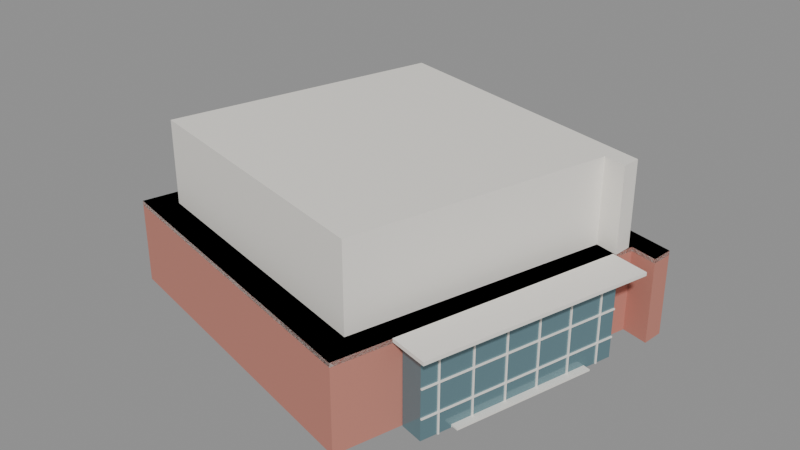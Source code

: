 # Source: communal.blend  (saved by Blender 5.2.45; exported with 4.5.12 LTS)
import bpy
from mathutils import Matrix  # noqa: F401  (used for matrix-valued properties, if any)

bpy.ops.wm.read_factory_settings(use_empty=True)
scene = bpy.context.scene
scene.name = 'Scene'

# ---- materials (node trees are filled in below, after node groups)
mat_com_brick = bpy.data.materials.new('COM_brick')
mat_com_brick.diffuse_color = (0.56, 0.22, 0.17, 1.0)
mat_com_white = bpy.data.materials.new('COM_white')
mat_com_white.diffuse_color = (0.9, 0.87, 0.81, 1.0)
mat_com_glass = bpy.data.materials.new('COM_glass')
mat_com_glass.diffuse_color = (0.16, 0.28, 0.32, 1.0)

# ---- material node trees
mat_com_brick.use_nodes = True; mat_com_brick.node_tree.nodes.clear()
_N = mat_com_brick.node_tree.nodes; _L = mat_com_brick.node_tree.links
n0 = _N.new('ShaderNodeBsdfPrincipled'); n0.name = 'Principled BSDF'; n0.location = (-200, 100)
n0.inputs[0].default_value = (0.56, 0.22, 0.17, 1.0)
n0.inputs[2].default_value = 0.8
n0.inputs[10].default_value = 0.005
n1 = _N.new('ShaderNodeOutputMaterial'); n1.name = 'Material Output'; n1.location = (200, 100)
_L.new(n0.outputs[0], n1.inputs[0])
n1.is_active_output = True
mat_com_white.use_nodes = True; mat_com_white.node_tree.nodes.clear()
_N = mat_com_white.node_tree.nodes; _L = mat_com_white.node_tree.links
n0 = _N.new('ShaderNodeBsdfPrincipled'); n0.name = 'Principled BSDF'; n0.location = (-200, 100)
n0.inputs[0].default_value = (0.9, 0.87, 0.81, 1.0)
n0.inputs[2].default_value = 0.6
n0.inputs[10].default_value = 0.005
n1 = _N.new('ShaderNodeOutputMaterial'); n1.name = 'Material Output'; n1.location = (200, 100)
_L.new(n0.outputs[0], n1.inputs[0])
n1.is_active_output = True
mat_com_glass.use_nodes = True; mat_com_glass.node_tree.nodes.clear()
_N = mat_com_glass.node_tree.nodes; _L = mat_com_glass.node_tree.links
n0 = _N.new('ShaderNodeBsdfPrincipled'); n0.name = 'Principled BSDF'; n0.location = (-200, 100)
n0.inputs[0].default_value = (0.16, 0.28, 0.32, 1.0)
n0.inputs[1].default_value = 0.35
n0.inputs[2].default_value = 0.12
n0.inputs[10].default_value = 0.005
n1 = _N.new('ShaderNodeOutputMaterial'); n1.name = 'Material Output'; n1.location = (200, 100)
_L.new(n0.outputs[0], n1.inputs[0])
n1.is_active_output = True

# ---- meshes
me_com_lower = bpy.data.meshes.new('COM_lower')
me_com_lower.from_pydata([(-24.16, -13.94, 0.0), (13.67, -24.02, 0.0), (23.18, 11.37, 0.0), (26.29, 10.51, 0.0), (26.52, 13.12, 0.0), (-13.82, 23.92, 0.0), (-24.16, -13.94, 10.0), (13.67, -24.02, 10.0), (23.18, 11.37, 10.0), (26.29, 10.51, 10.0), (26.52, 13.12, 10.0), (-13.82, 23.92, 10.0)], [], [(0, 1, 7, 6), (1, 2, 8, 7), (2, 3, 9, 8), (3, 4, 10, 9), (4, 5, 11, 10), (5, 0, 6, 11), (6, 7, 8, 9, 10, 11), (5, 4, 3, 2, 1, 0)])
me_com_lower.materials.append(mat_com_brick)
me_com_lower.update()
me_com_upper = bpy.data.meshes.new('COM_upper')
me_com_upper.from_pydata([(-20.61, -11.72, 10.0), (11.92, -20.18, 10.0), (20.1, 9.543, 10.0), (22.77, 8.82, 10.0), (22.97, 11.01, 10.0), (-11.72, 20.08, 10.0), (-20.61, -11.72, 19.2), (11.92, -20.18, 19.2), (20.1, 9.543, 19.2), (22.77, 8.82, 19.2), (22.97, 11.01, 19.2), (-11.72, 20.08, 19.2)], [], [(0, 1, 7, 6), (1, 2, 8, 7), (2, 3, 9, 8), (3, 4, 10, 9), (4, 5, 11, 10), (5, 0, 6, 11), (6, 7, 8, 9, 10, 11), (5, 4, 3, 2, 1, 0)])
me_com_upper.materials.append(mat_com_white)
me_com_upper.update()
me_com_terrace_edge = bpy.data.meshes.new('COM_terrace_edge')
me_com_terrace_edge.from_pydata([(-24.16, -13.94, 9.5), (13.67, -24.02, 9.5), (23.18, 11.37, 9.5), (26.29, 10.51, 9.5), (26.52, 13.12, 9.5), (-13.82, 23.92, 9.5), (-24.16, -13.94, 10.0), (13.67, -24.02, 10.0), (23.18, 11.37, 10.0), (26.29, 10.51, 10.0), (26.52, 13.12, 10.0), (-13.82, 23.92, 10.0)], [], [(0, 1, 7, 6), (1, 2, 8, 7), (2, 3, 9, 8), (3, 4, 10, 9), (4, 5, 11, 10), (5, 0, 6, 11), (6, 7, 8, 9, 10, 11), (5, 4, 3, 2, 1, 0)])
me_com_terrace_edge.materials.append(mat_com_white)
me_com_terrace_edge.update()
me_com_roof_edge = bpy.data.meshes.new('COM_roof_edge')
me_com_roof_edge.from_pydata([(-20.61, -11.72, 19.2), (11.92, -20.18, 19.2), (20.1, 9.543, 19.2), (22.77, 8.82, 19.2), (22.97, 11.01, 19.2), (-11.72, 20.08, 19.2), (-20.61, -11.72, 19.9), (11.92, -20.18, 19.9), (20.1, 9.543, 19.9), (22.77, 8.82, 19.9), (22.97, 11.01, 19.9), (-11.72, 20.08, 19.9)], [], [(0, 1, 7, 6), (1, 2, 8, 7), (2, 3, 9, 8), (3, 4, 10, 9), (4, 5, 11, 10), (5, 0, 6, 11), (6, 7, 8, 9, 10, 11), (5, 4, 3, 2, 1, 0)])
me_com_roof_edge.materials.append(mat_com_white)
me_com_roof_edge.update()
me_cube = bpy.data.meshes.new('Cube')
me_cube.from_pydata([(-0.5, -0.5, -0.5), (-0.5, -0.5, 0.5), (-0.5, 0.5, -0.5), (-0.5, 0.5, 0.5), (0.5, -0.5, -0.5), (0.5, -0.5, 0.5), (0.5, 0.5, -0.5), (0.5, 0.5, 0.5)], [], [(0, 1, 3, 2), (2, 3, 7, 6), (6, 7, 5, 4), (4, 5, 1, 0), (2, 6, 4, 0), (7, 3, 1, 5)])
_uv = me_cube.uv_layers.new(name='UVMap')
_uv.uv.foreach_set('vector', [0.375, 0.0, 0.625, 0.0, 0.625, 0.25, 0.375, 0.25, 0.375, 0.25, 0.625, 0.25, 0.625, 0.5, 0.375, 0.5, 0.375, 0.5, 0.625, 0.5, 0.625, 0.75, 0.375, 0.75, 0.375, 0.75, 0.625, 0.75, 0.625, 1.0, 0.375, 1.0, 0.125, 0.5, 0.375, 0.5, 0.375, 0.75, 0.125, 0.75, 0.625, 0.5, 0.875, 0.5, 0.875, 0.75, 0.625, 0.75])
me_cube.materials.append(mat_com_glass)
me_cube.update()
me_cube_001 = bpy.data.meshes.new('Cube.001')
me_cube_001.from_pydata([(-0.5, -0.5, -0.5), (-0.5, -0.5, 0.5), (-0.5, 0.5, -0.5), (-0.5, 0.5, 0.5), (0.5, -0.5, -0.5), (0.5, -0.5, 0.5), (0.5, 0.5, -0.5), (0.5, 0.5, 0.5)], [], [(0, 1, 3, 2), (2, 3, 7, 6), (6, 7, 5, 4), (4, 5, 1, 0), (2, 6, 4, 0), (7, 3, 1, 5)])
_uv = me_cube_001.uv_layers.new(name='UVMap')
_uv.uv.foreach_set('vector', [0.375, 0.0, 0.625, 0.0, 0.625, 0.25, 0.375, 0.25, 0.375, 0.25, 0.625, 0.25, 0.625, 0.5, 0.375, 0.5, 0.375, 0.5, 0.625, 0.5, 0.625, 0.75, 0.375, 0.75, 0.375, 0.75, 0.625, 0.75, 0.625, 1.0, 0.375, 1.0, 0.125, 0.5, 0.375, 0.5, 0.375, 0.75, 0.125, 0.75, 0.625, 0.5, 0.875, 0.5, 0.875, 0.75, 0.625, 0.75])
me_cube_001.materials.append(mat_com_white)
me_cube_001.update()
me_cube_002 = bpy.data.meshes.new('Cube.002')
me_cube_002.from_pydata([(-0.5, -0.5, -0.5), (-0.5, -0.5, 0.5), (-0.5, 0.5, -0.5), (-0.5, 0.5, 0.5), (0.5, -0.5, -0.5), (0.5, -0.5, 0.5), (0.5, 0.5, -0.5), (0.5, 0.5, 0.5)], [], [(0, 1, 3, 2), (2, 3, 7, 6), (6, 7, 5, 4), (4, 5, 1, 0), (2, 6, 4, 0), (7, 3, 1, 5)])
_uv = me_cube_002.uv_layers.new(name='UVMap')
_uv.uv.foreach_set('vector', [0.375, 0.0, 0.625, 0.0, 0.625, 0.25, 0.375, 0.25, 0.375, 0.25, 0.625, 0.25, 0.625, 0.5, 0.375, 0.5, 0.375, 0.5, 0.625, 0.5, 0.625, 0.75, 0.375, 0.75, 0.375, 0.75, 0.625, 0.75, 0.625, 1.0, 0.375, 1.0, 0.125, 0.5, 0.375, 0.5, 0.375, 0.75, 0.125, 0.75, 0.625, 0.5, 0.875, 0.5, 0.875, 0.75, 0.625, 0.75])
me_cube_002.materials.append(mat_com_white)
me_cube_002.update()
me_cube_003 = bpy.data.meshes.new('Cube.003')
me_cube_003.from_pydata([(-0.5, -0.5, -0.5), (-0.5, -0.5, 0.5), (-0.5, 0.5, -0.5), (-0.5, 0.5, 0.5), (0.5, -0.5, -0.5), (0.5, -0.5, 0.5), (0.5, 0.5, -0.5), (0.5, 0.5, 0.5)], [], [(0, 1, 3, 2), (2, 3, 7, 6), (6, 7, 5, 4), (4, 5, 1, 0), (2, 6, 4, 0), (7, 3, 1, 5)])
_uv = me_cube_003.uv_layers.new(name='UVMap')
_uv.uv.foreach_set('vector', [0.375, 0.0, 0.625, 0.0, 0.625, 0.25, 0.375, 0.25, 0.375, 0.25, 0.625, 0.25, 0.625, 0.5, 0.375, 0.5, 0.375, 0.5, 0.625, 0.5, 0.625, 0.75, 0.375, 0.75, 0.375, 0.75, 0.625, 0.75, 0.625, 1.0, 0.375, 1.0, 0.125, 0.5, 0.375, 0.5, 0.375, 0.75, 0.125, 0.75, 0.625, 0.5, 0.875, 0.5, 0.875, 0.75, 0.625, 0.75])
me_cube_003.materials.append(mat_com_white)
me_cube_003.update()
me_cube_004 = bpy.data.meshes.new('Cube.004')
me_cube_004.from_pydata([(-0.5, -0.5, -0.5), (-0.5, -0.5, 0.5), (-0.5, 0.5, -0.5), (-0.5, 0.5, 0.5), (0.5, -0.5, -0.5), (0.5, -0.5, 0.5), (0.5, 0.5, -0.5), (0.5, 0.5, 0.5)], [], [(0, 1, 3, 2), (2, 3, 7, 6), (6, 7, 5, 4), (4, 5, 1, 0), (2, 6, 4, 0), (7, 3, 1, 5)])
_uv = me_cube_004.uv_layers.new(name='UVMap')
_uv.uv.foreach_set('vector', [0.375, 0.0, 0.625, 0.0, 0.625, 0.25, 0.375, 0.25, 0.375, 0.25, 0.625, 0.25, 0.625, 0.5, 0.375, 0.5, 0.375, 0.5, 0.625, 0.5, 0.625, 0.75, 0.375, 0.75, 0.375, 0.75, 0.625, 0.75, 0.625, 1.0, 0.375, 1.0, 0.125, 0.5, 0.375, 0.5, 0.375, 0.75, 0.125, 0.75, 0.625, 0.5, 0.875, 0.5, 0.875, 0.75, 0.625, 0.75])
me_cube_004.materials.append(mat_com_white)
me_cube_004.update()
me_cube_005 = bpy.data.meshes.new('Cube.005')
me_cube_005.from_pydata([(-0.5, -0.5, -0.5), (-0.5, -0.5, 0.5), (-0.5, 0.5, -0.5), (-0.5, 0.5, 0.5), (0.5, -0.5, -0.5), (0.5, -0.5, 0.5), (0.5, 0.5, -0.5), (0.5, 0.5, 0.5)], [], [(0, 1, 3, 2), (2, 3, 7, 6), (6, 7, 5, 4), (4, 5, 1, 0), (2, 6, 4, 0), (7, 3, 1, 5)])
_uv = me_cube_005.uv_layers.new(name='UVMap')
_uv.uv.foreach_set('vector', [0.375, 0.0, 0.625, 0.0, 0.625, 0.25, 0.375, 0.25, 0.375, 0.25, 0.625, 0.25, 0.625, 0.5, 0.375, 0.5, 0.375, 0.5, 0.625, 0.5, 0.625, 0.75, 0.375, 0.75, 0.375, 0.75, 0.625, 0.75, 0.625, 1.0, 0.375, 1.0, 0.125, 0.5, 0.375, 0.5, 0.375, 0.75, 0.125, 0.75, 0.625, 0.5, 0.875, 0.5, 0.875, 0.75, 0.625, 0.75])
me_cube_005.materials.append(mat_com_white)
me_cube_005.update()
me_cube_006 = bpy.data.meshes.new('Cube.006')
me_cube_006.from_pydata([(-0.5, -0.5, -0.5), (-0.5, -0.5, 0.5), (-0.5, 0.5, -0.5), (-0.5, 0.5, 0.5), (0.5, -0.5, -0.5), (0.5, -0.5, 0.5), (0.5, 0.5, -0.5), (0.5, 0.5, 0.5)], [], [(0, 1, 3, 2), (2, 3, 7, 6), (6, 7, 5, 4), (4, 5, 1, 0), (2, 6, 4, 0), (7, 3, 1, 5)])
_uv = me_cube_006.uv_layers.new(name='UVMap')
_uv.uv.foreach_set('vector', [0.375, 0.0, 0.625, 0.0, 0.625, 0.25, 0.375, 0.25, 0.375, 0.25, 0.625, 0.25, 0.625, 0.5, 0.375, 0.5, 0.375, 0.5, 0.625, 0.5, 0.625, 0.75, 0.375, 0.75, 0.375, 0.75, 0.625, 0.75, 0.625, 1.0, 0.375, 1.0, 0.125, 0.5, 0.375, 0.5, 0.375, 0.75, 0.125, 0.75, 0.625, 0.5, 0.875, 0.5, 0.875, 0.75, 0.625, 0.75])
me_cube_006.materials.append(mat_com_white)
me_cube_006.update()
me_cube_007 = bpy.data.meshes.new('Cube.007')
me_cube_007.from_pydata([(-0.5, -0.5, -0.5), (-0.5, -0.5, 0.5), (-0.5, 0.5, -0.5), (-0.5, 0.5, 0.5), (0.5, -0.5, -0.5), (0.5, -0.5, 0.5), (0.5, 0.5, -0.5), (0.5, 0.5, 0.5)], [], [(0, 1, 3, 2), (2, 3, 7, 6), (6, 7, 5, 4), (4, 5, 1, 0), (2, 6, 4, 0), (7, 3, 1, 5)])
_uv = me_cube_007.uv_layers.new(name='UVMap')
_uv.uv.foreach_set('vector', [0.375, 0.0, 0.625, 0.0, 0.625, 0.25, 0.375, 0.25, 0.375, 0.25, 0.625, 0.25, 0.625, 0.5, 0.375, 0.5, 0.375, 0.5, 0.625, 0.5, 0.625, 0.75, 0.375, 0.75, 0.375, 0.75, 0.625, 0.75, 0.625, 1.0, 0.375, 1.0, 0.125, 0.5, 0.375, 0.5, 0.375, 0.75, 0.125, 0.75, 0.625, 0.5, 0.875, 0.5, 0.875, 0.75, 0.625, 0.75])
me_cube_007.materials.append(mat_com_white)
me_cube_007.update()
me_cube_008 = bpy.data.meshes.new('Cube.008')
me_cube_008.from_pydata([(-0.5, -0.5, -0.5), (-0.5, -0.5, 0.5), (-0.5, 0.5, -0.5), (-0.5, 0.5, 0.5), (0.5, -0.5, -0.5), (0.5, -0.5, 0.5), (0.5, 0.5, -0.5), (0.5, 0.5, 0.5)], [], [(0, 1, 3, 2), (2, 3, 7, 6), (6, 7, 5, 4), (4, 5, 1, 0), (2, 6, 4, 0), (7, 3, 1, 5)])
_uv = me_cube_008.uv_layers.new(name='UVMap')
_uv.uv.foreach_set('vector', [0.375, 0.0, 0.625, 0.0, 0.625, 0.25, 0.375, 0.25, 0.375, 0.25, 0.625, 0.25, 0.625, 0.5, 0.375, 0.5, 0.375, 0.5, 0.625, 0.5, 0.625, 0.75, 0.375, 0.75, 0.375, 0.75, 0.625, 0.75, 0.625, 1.0, 0.375, 1.0, 0.125, 0.5, 0.375, 0.5, 0.375, 0.75, 0.125, 0.75, 0.625, 0.5, 0.875, 0.5, 0.875, 0.75, 0.625, 0.75])
me_cube_008.materials.append(mat_com_white)
me_cube_008.update()
me_cube_009 = bpy.data.meshes.new('Cube.009')
me_cube_009.from_pydata([(-0.5, -0.5, -0.5), (-0.5, -0.5, 0.5), (-0.5, 0.5, -0.5), (-0.5, 0.5, 0.5), (0.5, -0.5, -0.5), (0.5, -0.5, 0.5), (0.5, 0.5, -0.5), (0.5, 0.5, 0.5)], [], [(0, 1, 3, 2), (2, 3, 7, 6), (6, 7, 5, 4), (4, 5, 1, 0), (2, 6, 4, 0), (7, 3, 1, 5)])
_uv = me_cube_009.uv_layers.new(name='UVMap')
_uv.uv.foreach_set('vector', [0.375, 0.0, 0.625, 0.0, 0.625, 0.25, 0.375, 0.25, 0.375, 0.25, 0.625, 0.25, 0.625, 0.5, 0.375, 0.5, 0.375, 0.5, 0.625, 0.5, 0.625, 0.75, 0.375, 0.75, 0.375, 0.75, 0.625, 0.75, 0.625, 1.0, 0.375, 1.0, 0.125, 0.5, 0.375, 0.5, 0.375, 0.75, 0.125, 0.75, 0.625, 0.5, 0.875, 0.5, 0.875, 0.75, 0.625, 0.75])
me_cube_009.materials.append(mat_com_white)
me_cube_009.update()
me_cube_010 = bpy.data.meshes.new('Cube.010')
me_cube_010.from_pydata([(-0.5, -0.5, -0.5), (-0.5, -0.5, 0.5), (-0.5, 0.5, -0.5), (-0.5, 0.5, 0.5), (0.5, -0.5, -0.5), (0.5, -0.5, 0.5), (0.5, 0.5, -0.5), (0.5, 0.5, 0.5)], [], [(0, 1, 3, 2), (2, 3, 7, 6), (6, 7, 5, 4), (4, 5, 1, 0), (2, 6, 4, 0), (7, 3, 1, 5)])
_uv = me_cube_010.uv_layers.new(name='UVMap')
_uv.uv.foreach_set('vector', [0.375, 0.0, 0.625, 0.0, 0.625, 0.25, 0.375, 0.25, 0.375, 0.25, 0.625, 0.25, 0.625, 0.5, 0.375, 0.5, 0.375, 0.5, 0.625, 0.5, 0.625, 0.75, 0.375, 0.75, 0.375, 0.75, 0.625, 0.75, 0.625, 1.0, 0.375, 1.0, 0.125, 0.5, 0.375, 0.5, 0.375, 0.75, 0.125, 0.75, 0.625, 0.5, 0.875, 0.5, 0.875, 0.75, 0.625, 0.75])
me_cube_010.materials.append(mat_com_white)
me_cube_010.update()
me_cube_011 = bpy.data.meshes.new('Cube.011')
me_cube_011.from_pydata([(-0.5, -0.5, -0.5), (-0.5, -0.5, 0.5), (-0.5, 0.5, -0.5), (-0.5, 0.5, 0.5), (0.5, -0.5, -0.5), (0.5, -0.5, 0.5), (0.5, 0.5, -0.5), (0.5, 0.5, 0.5)], [], [(0, 1, 3, 2), (2, 3, 7, 6), (6, 7, 5, 4), (4, 5, 1, 0), (2, 6, 4, 0), (7, 3, 1, 5)])
_uv = me_cube_011.uv_layers.new(name='UVMap')
_uv.uv.foreach_set('vector', [0.375, 0.0, 0.625, 0.0, 0.625, 0.25, 0.375, 0.25, 0.375, 0.25, 0.625, 0.25, 0.625, 0.5, 0.375, 0.5, 0.375, 0.5, 0.625, 0.5, 0.625, 0.75, 0.375, 0.75, 0.375, 0.75, 0.625, 0.75, 0.625, 1.0, 0.375, 1.0, 0.125, 0.5, 0.375, 0.5, 0.375, 0.75, 0.125, 0.75, 0.625, 0.5, 0.875, 0.5, 0.875, 0.75, 0.625, 0.75])
me_cube_011.materials.append(mat_com_white)
me_cube_011.update()
me_cube_012 = bpy.data.meshes.new('Cube.012')
me_cube_012.from_pydata([(-0.5, -0.5, -0.5), (-0.5, -0.5, 0.5), (-0.5, 0.5, -0.5), (-0.5, 0.5, 0.5), (0.5, -0.5, -0.5), (0.5, -0.5, 0.5), (0.5, 0.5, -0.5), (0.5, 0.5, 0.5)], [], [(0, 1, 3, 2), (2, 3, 7, 6), (6, 7, 5, 4), (4, 5, 1, 0), (2, 6, 4, 0), (7, 3, 1, 5)])
_uv = me_cube_012.uv_layers.new(name='UVMap')
_uv.uv.foreach_set('vector', [0.375, 0.0, 0.625, 0.0, 0.625, 0.25, 0.375, 0.25, 0.375, 0.25, 0.625, 0.25, 0.625, 0.5, 0.375, 0.5, 0.375, 0.5, 0.625, 0.5, 0.625, 0.75, 0.375, 0.75, 0.375, 0.75, 0.625, 0.75, 0.625, 1.0, 0.375, 1.0, 0.125, 0.5, 0.375, 0.5, 0.375, 0.75, 0.125, 0.75, 0.625, 0.5, 0.875, 0.5, 0.875, 0.75, 0.625, 0.75])
me_cube_012.materials.append(mat_com_white)
me_cube_012.update()

# ---- objects
ob_com_lower = bpy.data.objects.new('COM_lower', me_com_lower)
ob_com_upper = bpy.data.objects.new('COM_upper', me_com_upper)
ob_com_terrace_edge = bpy.data.objects.new('COM_terrace_edge', me_com_terrace_edge)
ob_com_roof_edge = bpy.data.objects.new('COM_roof_edge', me_com_roof_edge)
ob_com_atrium = bpy.data.objects.new('COM_atrium', me_cube)
ob_com_canopy = bpy.data.objects.new('COM_canopy', me_cube_001)
ob_com_mullion_0 = bpy.data.objects.new('COM_mullion_0', me_cube_002)
ob_com_mullion_1 = bpy.data.objects.new('COM_mullion_1', me_cube_003)
ob_com_mullion_2 = bpy.data.objects.new('COM_mullion_2', me_cube_004)
ob_com_mullion_3 = bpy.data.objects.new('COM_mullion_3', me_cube_005)
ob_com_mullion_4 = bpy.data.objects.new('COM_mullion_4', me_cube_006)
ob_com_mullion_5 = bpy.data.objects.new('COM_mullion_5', me_cube_007)
ob_com_transom_0 = bpy.data.objects.new('COM_transom_0', me_cube_008)
ob_com_transom_1 = bpy.data.objects.new('COM_transom_1', me_cube_009)
ob_com_transom_2 = bpy.data.objects.new('COM_transom_2', me_cube_010)
ob_com_step_0 = bpy.data.objects.new('COM_step_0', me_cube_011)
ob_com_step_1 = bpy.data.objects.new('COM_step_1', me_cube_012)

# ---- transforms, parenting, visibility, modifiers, constraints
ob_com_lower.location = (0.0, 0.0, 0.0)
ob_com_upper.location = (0.0, 0.0, 0.0)
ob_com_terrace_edge.location = (0.0, 0.0, 0.0)
ob_com_roof_edge.location = (0.0, 0.0, 0.0)
ob_com_atrium.location = (20.22, -5.433, 5.0)
ob_com_atrium.rotation_euler = (0.0, 0.0, 1.308)
ob_com_atrium.scale = (24.0, 2.8, 10.0)
ob_com_canopy.location = (21.67, -5.822, 10.4)
ob_com_canopy.rotation_euler = (0.0, 0.0, 1.308)
ob_com_canopy.scale = (27.0, 4.6, 0.4)
ob_com_mullion_0.location = (19.02, -15.47, 5.0)
ob_com_mullion_0.rotation_euler = (0.0, 0.0, 1.308)
ob_com_mullion_0.scale = (0.16, 0.22, 10.0)
ob_com_mullion_1.location = (20.06, -11.6, 5.0)
ob_com_mullion_1.rotation_euler = (0.0, 0.0, 1.308)
ob_com_mullion_1.scale = (0.16, 0.22, 10.0)
ob_com_mullion_2.location = (21.1, -7.741, 5.0)
ob_com_mullion_2.rotation_euler = (0.0, 0.0, 1.308)
ob_com_mullion_2.scale = (0.16, 0.22, 10.0)
ob_com_mullion_3.location = (22.14, -3.878, 5.0)
ob_com_mullion_3.rotation_euler = (0.0, 0.0, 1.308)
ob_com_mullion_3.scale = (0.16, 0.22, 10.0)
ob_com_mullion_4.location = (23.18, -0.01482, 5.0)
ob_com_mullion_4.rotation_euler = (0.0, 0.0, 1.308)
ob_com_mullion_4.scale = (0.16, 0.22, 10.0)
ob_com_mullion_5.location = (24.21, 3.848, 5.0)
ob_com_mullion_5.rotation_euler = (0.0, 0.0, 1.308)
ob_com_mullion_5.scale = (0.16, 0.22, 10.0)
ob_com_transom_0.location = (21.63, -5.812, 2.5)
ob_com_transom_0.rotation_euler = (0.0, 0.0, 1.308)
ob_com_transom_0.scale = (24.0, 0.2, 0.16)
ob_com_transom_1.location = (21.63, -5.812, 5.8)
ob_com_transom_1.rotation_euler = (0.0, 0.0, 1.308)
ob_com_transom_1.scale = (24.0, 0.2, 0.16)
ob_com_transom_2.location = (21.63, -5.812, 9.1)
ob_com_transom_2.rotation_euler = (0.0, 0.0, 1.308)
ob_com_transom_2.scale = (24.0, 0.2, 0.16)
ob_com_step_0.location = (20.51, -5.511, 0.1)
ob_com_step_0.rotation_euler = (0.0, 0.0, 1.308)
ob_com_step_0.scale = (16.8, 2.2, 0.18)
ob_com_step_1.location = (20.99, -5.641, 0.28)
ob_com_step_1.rotation_euler = (0.0, 0.0, 1.308)
ob_com_step_1.scale = (16.8, 3.0, 0.18)

# ---- collection membership
scene.collection.objects.link(ob_com_lower)
scene.collection.objects.link(ob_com_upper)
scene.collection.objects.link(ob_com_terrace_edge)
scene.collection.objects.link(ob_com_roof_edge)
scene.collection.objects.link(ob_com_atrium)
scene.collection.objects.link(ob_com_canopy)
scene.collection.objects.link(ob_com_mullion_0)
scene.collection.objects.link(ob_com_mullion_1)
scene.collection.objects.link(ob_com_mullion_2)
scene.collection.objects.link(ob_com_mullion_3)
scene.collection.objects.link(ob_com_mullion_4)
scene.collection.objects.link(ob_com_mullion_5)
scene.collection.objects.link(ob_com_transom_0)
scene.collection.objects.link(ob_com_transom_1)
scene.collection.objects.link(ob_com_transom_2)
scene.collection.objects.link(ob_com_step_0)
scene.collection.objects.link(ob_com_step_1)

# ---- scene / render settings (as saved in the file)
scene.frame_start = 1; scene.frame_end = 250; scene.frame_set(1)
scene.render.engine = 'BLENDER_EEVEE_NEXT'
scene.render.bake_bias = 0.0
scene.render.bake_samples = 0
scene.render.compositor_device = 'GPU'
scene.eevee.use_volume_custom_range = False
scene.eevee.fast_gi_thickness_near = 0.1
scene.eevee.fast_gi_thickness_far = 0.0
scene.eevee.ray_tracing_options.screen_trace_thickness = 0.1
bpy.context.view_layer.update()

# ---- added for rendering (the .blend has no active camera and no usable light): camera, sun + grey world if the file has none
cam_auto = bpy.data.cameras.new('AutoCamera')
cam_auto.lens = 50.0
cam_auto.sensor_width = 36.0
cam_auto.clip_end = 1187.88
ob_auto_camera = bpy.data.objects.new('AutoCamera', cam_auto)
scene.collection.objects.link(ob_auto_camera)
ob_auto_camera.location = (69.3012, -81.2727, 64.0985)
ob_auto_camera.rotation_euler = (1.09748, -7.21219e-08, 0.694738)
scene.camera = ob_auto_camera
light_auto_sun = bpy.data.lights.new('AutoSun', 'SUN')
light_auto_sun.energy = 3.0
light_auto_sun.angle = 0.0523599
ob_auto_sun = bpy.data.objects.new('AutoSun', light_auto_sun)
scene.collection.objects.link(ob_auto_sun)
ob_auto_sun.rotation_euler = (0.872665, 0.174533, 0.523599)
if scene.world is None:
    world_auto = bpy.data.worlds.new('AutoWorld')
    world_auto.color = (0.3, 0.3, 0.3)
    scene.world = world_auto
bpy.context.view_layer.update()
